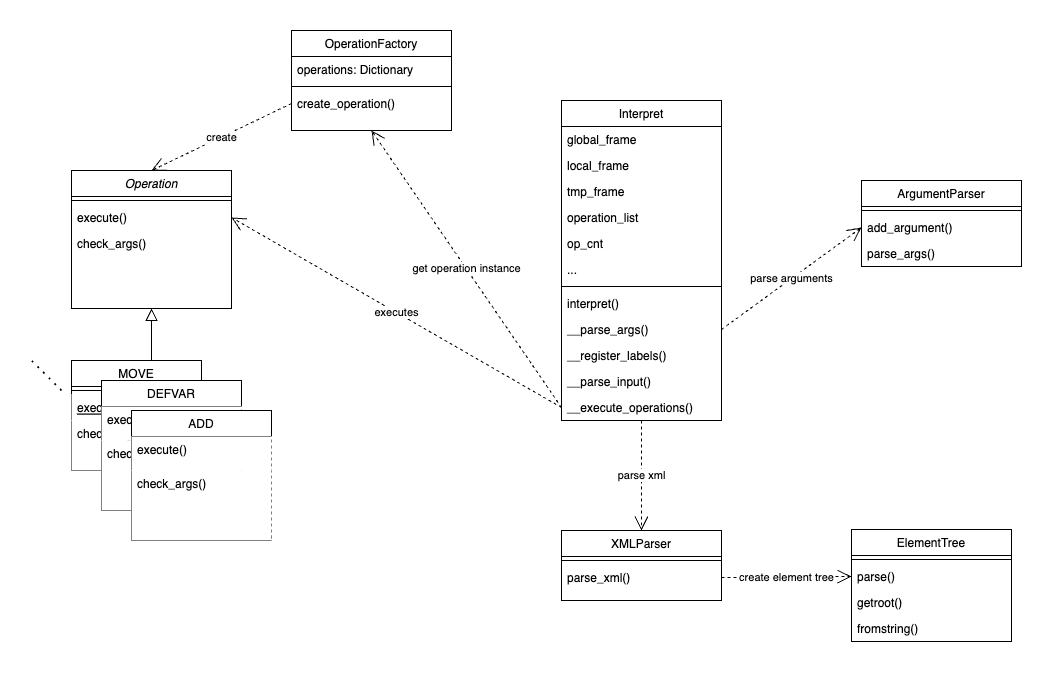

The diagram above was exported from draw.io. Its source (the exported page's mxGraphModel, read from the mxfile embedded in the PNG):
<mxGraphModel dx="997" dy="1056" grid="1" gridSize="10" guides="1" tooltips="1" connect="1" arrows="1" fold="1" page="1" pageScale="1" pageWidth="827" pageHeight="1169" math="0" shadow="0">
  <root>
    <mxCell id="WIyWlLk6GJQsqaUBKTNV-0" />
    <mxCell id="WIyWlLk6GJQsqaUBKTNV-1" parent="WIyWlLk6GJQsqaUBKTNV-0" />
    <mxCell id="zkfFHV4jXpPFQw0GAbJ--0" value="Operation" style="swimlane;fontStyle=2;align=center;verticalAlign=top;childLayout=stackLayout;horizontal=1;startSize=26;horizontalStack=0;resizeParent=1;resizeLast=0;collapsible=1;marginBottom=0;rounded=0;shadow=0;strokeWidth=1;" parent="WIyWlLk6GJQsqaUBKTNV-1" vertex="1">
      <mxGeometry x="200" y="170" width="160" height="138" as="geometry">
        <mxRectangle x="230" y="140" width="160" height="26" as="alternateBounds" />
      </mxGeometry>
    </mxCell>
    <mxCell id="zkfFHV4jXpPFQw0GAbJ--4" value="" style="line;html=1;strokeWidth=1;align=left;verticalAlign=middle;spacingTop=-1;spacingLeft=3;spacingRight=3;rotatable=0;labelPosition=right;points=[];portConstraint=eastwest;" parent="zkfFHV4jXpPFQw0GAbJ--0" vertex="1">
      <mxGeometry y="26" width="160" height="8" as="geometry" />
    </mxCell>
    <mxCell id="zkfFHV4jXpPFQw0GAbJ--5" value="execute()" style="text;align=left;verticalAlign=top;spacingLeft=4;spacingRight=4;overflow=hidden;rotatable=0;points=[[0,0.5],[1,0.5]];portConstraint=eastwest;" parent="zkfFHV4jXpPFQw0GAbJ--0" vertex="1">
      <mxGeometry y="34" width="160" height="26" as="geometry" />
    </mxCell>
    <mxCell id="EWBQ3bSjEHhh6-2lpM2A-0" value="check_args()" style="text;align=left;verticalAlign=top;spacingLeft=4;spacingRight=4;overflow=hidden;rotatable=0;points=[[0,0.5],[1,0.5]];portConstraint=eastwest;" vertex="1" parent="zkfFHV4jXpPFQw0GAbJ--0">
      <mxGeometry y="60" width="160" height="26" as="geometry" />
    </mxCell>
    <mxCell id="zkfFHV4jXpPFQw0GAbJ--6" value="MOVE" style="swimlane;fontStyle=0;align=center;verticalAlign=top;childLayout=stackLayout;horizontal=1;startSize=26;horizontalStack=0;resizeParent=1;resizeLast=0;collapsible=1;marginBottom=0;rounded=0;shadow=0;strokeWidth=1;" parent="WIyWlLk6GJQsqaUBKTNV-1" vertex="1">
      <mxGeometry x="200" y="360" width="130" height="110" as="geometry">
        <mxRectangle x="130" y="380" width="160" height="26" as="alternateBounds" />
      </mxGeometry>
    </mxCell>
    <mxCell id="zkfFHV4jXpPFQw0GAbJ--9" value="" style="line;html=1;strokeWidth=1;align=left;verticalAlign=middle;spacingTop=-1;spacingLeft=3;spacingRight=3;rotatable=0;labelPosition=right;points=[];portConstraint=eastwest;" parent="zkfFHV4jXpPFQw0GAbJ--6" vertex="1">
      <mxGeometry y="26" width="130" height="8" as="geometry" />
    </mxCell>
    <mxCell id="zkfFHV4jXpPFQw0GAbJ--10" value="execute()" style="text;align=left;verticalAlign=top;spacingLeft=4;spacingRight=4;overflow=hidden;rotatable=0;points=[[0,0.5],[1,0.5]];portConstraint=eastwest;fontStyle=4;fillColor=default;" parent="zkfFHV4jXpPFQw0GAbJ--6" vertex="1">
      <mxGeometry y="34" width="130" height="26" as="geometry" />
    </mxCell>
    <mxCell id="zkfFHV4jXpPFQw0GAbJ--11" value="check_args()" style="text;align=left;verticalAlign=top;spacingLeft=4;spacingRight=4;overflow=hidden;rotatable=0;points=[[0,0.5],[1,0.5]];portConstraint=eastwest;fillColor=default;" parent="zkfFHV4jXpPFQw0GAbJ--6" vertex="1">
      <mxGeometry y="60" width="130" height="50" as="geometry" />
    </mxCell>
    <mxCell id="zkfFHV4jXpPFQw0GAbJ--12" value="" style="endArrow=block;endSize=10;endFill=0;shadow=0;strokeWidth=1;rounded=0;edgeStyle=elbowEdgeStyle;elbow=vertical;entryX=0.5;entryY=1;entryDx=0;entryDy=0;" parent="WIyWlLk6GJQsqaUBKTNV-1" source="zkfFHV4jXpPFQw0GAbJ--6" target="zkfFHV4jXpPFQw0GAbJ--0" edge="1">
      <mxGeometry width="160" relative="1" as="geometry">
        <mxPoint x="200" y="203" as="sourcePoint" />
        <mxPoint x="260" y="350" as="targetPoint" />
        <Array as="points">
          <mxPoint x="280" y="330" />
          <mxPoint x="220" y="350" />
        </Array>
      </mxGeometry>
    </mxCell>
    <mxCell id="zkfFHV4jXpPFQw0GAbJ--17" value="Interpret" style="swimlane;fontStyle=0;align=center;verticalAlign=top;childLayout=stackLayout;horizontal=1;startSize=26;horizontalStack=0;resizeParent=1;resizeLast=0;collapsible=1;marginBottom=0;rounded=0;shadow=0;strokeWidth=1;" parent="WIyWlLk6GJQsqaUBKTNV-1" vertex="1">
      <mxGeometry x="690" y="100" width="160" height="320" as="geometry">
        <mxRectangle x="550" y="140" width="160" height="26" as="alternateBounds" />
      </mxGeometry>
    </mxCell>
    <mxCell id="zkfFHV4jXpPFQw0GAbJ--18" value="global_frame" style="text;align=left;verticalAlign=top;spacingLeft=4;spacingRight=4;overflow=hidden;rotatable=0;points=[[0,0.5],[1,0.5]];portConstraint=eastwest;" parent="zkfFHV4jXpPFQw0GAbJ--17" vertex="1">
      <mxGeometry y="26" width="160" height="26" as="geometry" />
    </mxCell>
    <mxCell id="zkfFHV4jXpPFQw0GAbJ--19" value="local_frame" style="text;align=left;verticalAlign=top;spacingLeft=4;spacingRight=4;overflow=hidden;rotatable=0;points=[[0,0.5],[1,0.5]];portConstraint=eastwest;rounded=0;shadow=0;html=0;" parent="zkfFHV4jXpPFQw0GAbJ--17" vertex="1">
      <mxGeometry y="52" width="160" height="26" as="geometry" />
    </mxCell>
    <mxCell id="zkfFHV4jXpPFQw0GAbJ--20" value="tmp_frame" style="text;align=left;verticalAlign=top;spacingLeft=4;spacingRight=4;overflow=hidden;rotatable=0;points=[[0,0.5],[1,0.5]];portConstraint=eastwest;rounded=0;shadow=0;html=0;" parent="zkfFHV4jXpPFQw0GAbJ--17" vertex="1">
      <mxGeometry y="78" width="160" height="26" as="geometry" />
    </mxCell>
    <mxCell id="zkfFHV4jXpPFQw0GAbJ--21" value="operation_list" style="text;align=left;verticalAlign=top;spacingLeft=4;spacingRight=4;overflow=hidden;rotatable=0;points=[[0,0.5],[1,0.5]];portConstraint=eastwest;rounded=0;shadow=0;html=0;" parent="zkfFHV4jXpPFQw0GAbJ--17" vertex="1">
      <mxGeometry y="104" width="160" height="26" as="geometry" />
    </mxCell>
    <mxCell id="zkfFHV4jXpPFQw0GAbJ--22" value="op_cnt" style="text;align=left;verticalAlign=top;spacingLeft=4;spacingRight=4;overflow=hidden;rotatable=0;points=[[0,0.5],[1,0.5]];portConstraint=eastwest;rounded=0;shadow=0;html=0;" parent="zkfFHV4jXpPFQw0GAbJ--17" vertex="1">
      <mxGeometry y="130" width="160" height="26" as="geometry" />
    </mxCell>
    <mxCell id="EWBQ3bSjEHhh6-2lpM2A-22" value="..." style="text;align=left;verticalAlign=top;spacingLeft=4;spacingRight=4;overflow=hidden;rotatable=0;points=[[0,0.5],[1,0.5]];portConstraint=eastwest;rounded=0;shadow=0;html=0;" vertex="1" parent="zkfFHV4jXpPFQw0GAbJ--17">
      <mxGeometry y="156" width="160" height="26" as="geometry" />
    </mxCell>
    <mxCell id="zkfFHV4jXpPFQw0GAbJ--23" value="" style="line;html=1;strokeWidth=1;align=left;verticalAlign=middle;spacingTop=-1;spacingLeft=3;spacingRight=3;rotatable=0;labelPosition=right;points=[];portConstraint=eastwest;" parent="zkfFHV4jXpPFQw0GAbJ--17" vertex="1">
      <mxGeometry y="182" width="160" height="8" as="geometry" />
    </mxCell>
    <mxCell id="zkfFHV4jXpPFQw0GAbJ--24" value="interpret()" style="text;align=left;verticalAlign=top;spacingLeft=4;spacingRight=4;overflow=hidden;rotatable=0;points=[[0,0.5],[1,0.5]];portConstraint=eastwest;" parent="zkfFHV4jXpPFQw0GAbJ--17" vertex="1">
      <mxGeometry y="190" width="160" height="26" as="geometry" />
    </mxCell>
    <mxCell id="zkfFHV4jXpPFQw0GAbJ--25" value="__parse_args()" style="text;align=left;verticalAlign=top;spacingLeft=4;spacingRight=4;overflow=hidden;rotatable=0;points=[[0,0.5],[1,0.5]];portConstraint=eastwest;" parent="zkfFHV4jXpPFQw0GAbJ--17" vertex="1">
      <mxGeometry y="216" width="160" height="26" as="geometry" />
    </mxCell>
    <mxCell id="EWBQ3bSjEHhh6-2lpM2A-23" value="__register_labels()" style="text;align=left;verticalAlign=top;spacingLeft=4;spacingRight=4;overflow=hidden;rotatable=0;points=[[0,0.5],[1,0.5]];portConstraint=eastwest;" vertex="1" parent="zkfFHV4jXpPFQw0GAbJ--17">
      <mxGeometry y="242" width="160" height="26" as="geometry" />
    </mxCell>
    <mxCell id="EWBQ3bSjEHhh6-2lpM2A-24" value="__parse_input()" style="text;align=left;verticalAlign=top;spacingLeft=4;spacingRight=4;overflow=hidden;rotatable=0;points=[[0,0.5],[1,0.5]];portConstraint=eastwest;" vertex="1" parent="zkfFHV4jXpPFQw0GAbJ--17">
      <mxGeometry y="268" width="160" height="26" as="geometry" />
    </mxCell>
    <mxCell id="EWBQ3bSjEHhh6-2lpM2A-25" value="__execute_operations()" style="text;align=left;verticalAlign=top;spacingLeft=4;spacingRight=4;overflow=hidden;rotatable=0;points=[[0,0.5],[1,0.5]];portConstraint=eastwest;" vertex="1" parent="zkfFHV4jXpPFQw0GAbJ--17">
      <mxGeometry y="294" width="160" height="26" as="geometry" />
    </mxCell>
    <mxCell id="zkfFHV4jXpPFQw0GAbJ--13" value="DEFVAR" style="swimlane;fontStyle=0;align=center;verticalAlign=top;childLayout=stackLayout;horizontal=1;startSize=26;horizontalStack=0;resizeParent=1;resizeLast=0;collapsible=1;marginBottom=0;rounded=0;shadow=0;strokeWidth=1;fillStyle=auto;labelBackgroundColor=none;glass=0;container=1;separatorColor=#FFFFFF;" parent="WIyWlLk6GJQsqaUBKTNV-1" vertex="1">
      <mxGeometry x="230" y="380" width="140" height="130" as="geometry">
        <mxRectangle x="340" y="380" width="170" height="26" as="alternateBounds" />
      </mxGeometry>
    </mxCell>
    <mxCell id="zkfFHV4jXpPFQw0GAbJ--14" value="execute()" style="text;align=left;verticalAlign=top;spacingLeft=4;spacingRight=4;overflow=hidden;rotatable=0;points=[[0,0.5],[1,0.5]];portConstraint=eastwest;fillColor=default;" parent="zkfFHV4jXpPFQw0GAbJ--13" vertex="1">
      <mxGeometry y="26" width="140" height="34" as="geometry" />
    </mxCell>
    <mxCell id="EWBQ3bSjEHhh6-2lpM2A-8" value="check_args()" style="text;align=left;verticalAlign=top;spacingLeft=4;spacingRight=4;overflow=hidden;rotatable=0;points=[[0,0.5],[1,0.5]];portConstraint=eastwest;fillColor=default;" vertex="1" parent="zkfFHV4jXpPFQw0GAbJ--13">
      <mxGeometry y="60" width="140" height="70" as="geometry" />
    </mxCell>
    <mxCell id="EWBQ3bSjEHhh6-2lpM2A-9" value="ADD" style="swimlane;fontStyle=0;align=center;verticalAlign=top;childLayout=stackLayout;horizontal=1;startSize=26;horizontalStack=0;resizeParent=1;resizeLast=0;collapsible=1;marginBottom=0;rounded=0;shadow=0;strokeWidth=1;fillStyle=auto;labelBackgroundColor=none;glass=0;container=1;separatorColor=#FFFFFF;" vertex="1" parent="WIyWlLk6GJQsqaUBKTNV-1">
      <mxGeometry x="260" y="410" width="140" height="130" as="geometry">
        <mxRectangle x="340" y="380" width="170" height="26" as="alternateBounds" />
      </mxGeometry>
    </mxCell>
    <mxCell id="EWBQ3bSjEHhh6-2lpM2A-10" value="execute()" style="text;align=left;verticalAlign=top;spacingLeft=4;spacingRight=4;overflow=hidden;rotatable=0;points=[[0,0.5],[1,0.5]];portConstraint=eastwest;fillColor=default;" vertex="1" parent="EWBQ3bSjEHhh6-2lpM2A-9">
      <mxGeometry y="26" width="140" height="34" as="geometry" />
    </mxCell>
    <mxCell id="EWBQ3bSjEHhh6-2lpM2A-11" value="check_args()" style="text;align=left;verticalAlign=top;spacingLeft=4;spacingRight=4;overflow=hidden;rotatable=0;points=[[0,0.5],[1,0.5]];portConstraint=eastwest;fillColor=default;" vertex="1" parent="EWBQ3bSjEHhh6-2lpM2A-9">
      <mxGeometry y="60" width="140" height="70" as="geometry" />
    </mxCell>
    <mxCell id="EWBQ3bSjEHhh6-2lpM2A-12" value="" style="endArrow=none;dashed=1;html=1;dashPattern=1 3;strokeWidth=2;rounded=0;" edge="1" parent="WIyWlLk6GJQsqaUBKTNV-1">
      <mxGeometry width="50" height="50" relative="1" as="geometry">
        <mxPoint x="190" y="390" as="sourcePoint" />
        <mxPoint x="160" y="360" as="targetPoint" />
      </mxGeometry>
    </mxCell>
    <mxCell id="EWBQ3bSjEHhh6-2lpM2A-13" value="OperationFactory" style="swimlane;fontStyle=0;align=center;verticalAlign=top;childLayout=stackLayout;horizontal=1;startSize=26;horizontalStack=0;resizeParent=1;resizeLast=0;collapsible=1;marginBottom=0;rounded=0;shadow=0;strokeWidth=1;" vertex="1" parent="WIyWlLk6GJQsqaUBKTNV-1">
      <mxGeometry x="420" y="30" width="160" height="100" as="geometry">
        <mxRectangle x="550" y="140" width="160" height="26" as="alternateBounds" />
      </mxGeometry>
    </mxCell>
    <mxCell id="EWBQ3bSjEHhh6-2lpM2A-14" value="operations: Dictionary" style="text;align=left;verticalAlign=top;spacingLeft=4;spacingRight=4;overflow=hidden;rotatable=0;points=[[0,0.5],[1,0.5]];portConstraint=eastwest;" vertex="1" parent="EWBQ3bSjEHhh6-2lpM2A-13">
      <mxGeometry y="26" width="160" height="26" as="geometry" />
    </mxCell>
    <mxCell id="EWBQ3bSjEHhh6-2lpM2A-19" value="" style="line;html=1;strokeWidth=1;align=left;verticalAlign=middle;spacingTop=-1;spacingLeft=3;spacingRight=3;rotatable=0;labelPosition=right;points=[];portConstraint=eastwest;" vertex="1" parent="EWBQ3bSjEHhh6-2lpM2A-13">
      <mxGeometry y="52" width="160" height="8" as="geometry" />
    </mxCell>
    <mxCell id="EWBQ3bSjEHhh6-2lpM2A-20" value="create_operation()" style="text;align=left;verticalAlign=top;spacingLeft=4;spacingRight=4;overflow=hidden;rotatable=0;points=[[0,0.5],[1,0.5]];portConstraint=eastwest;" vertex="1" parent="EWBQ3bSjEHhh6-2lpM2A-13">
      <mxGeometry y="60" width="160" height="26" as="geometry" />
    </mxCell>
    <mxCell id="EWBQ3bSjEHhh6-2lpM2A-39" value="XMLParser" style="swimlane;fontStyle=0;align=center;verticalAlign=top;childLayout=stackLayout;horizontal=1;startSize=26;horizontalStack=0;resizeParent=1;resizeLast=0;collapsible=1;marginBottom=0;rounded=0;shadow=0;strokeWidth=1;" vertex="1" parent="WIyWlLk6GJQsqaUBKTNV-1">
      <mxGeometry x="690" y="530" width="160" height="70" as="geometry">
        <mxRectangle x="550" y="140" width="160" height="26" as="alternateBounds" />
      </mxGeometry>
    </mxCell>
    <mxCell id="EWBQ3bSjEHhh6-2lpM2A-41" value="" style="line;html=1;strokeWidth=1;align=left;verticalAlign=middle;spacingTop=-1;spacingLeft=3;spacingRight=3;rotatable=0;labelPosition=right;points=[];portConstraint=eastwest;" vertex="1" parent="EWBQ3bSjEHhh6-2lpM2A-39">
      <mxGeometry y="26" width="160" height="8" as="geometry" />
    </mxCell>
    <mxCell id="EWBQ3bSjEHhh6-2lpM2A-42" value="parse_xml()" style="text;align=left;verticalAlign=top;spacingLeft=4;spacingRight=4;overflow=hidden;rotatable=0;points=[[0,0.5],[1,0.5]];portConstraint=eastwest;" vertex="1" parent="EWBQ3bSjEHhh6-2lpM2A-39">
      <mxGeometry y="34" width="160" height="26" as="geometry" />
    </mxCell>
    <mxCell id="EWBQ3bSjEHhh6-2lpM2A-43" value="parse xml" style="endArrow=open;endSize=12;dashed=1;html=1;rounded=0;entryX=0.5;entryY=0;entryDx=0;entryDy=0;" edge="1" parent="WIyWlLk6GJQsqaUBKTNV-1" target="EWBQ3bSjEHhh6-2lpM2A-39">
      <mxGeometry width="160" relative="1" as="geometry">
        <mxPoint x="770" y="420" as="sourcePoint" />
        <mxPoint x="850" y="470" as="targetPoint" />
      </mxGeometry>
    </mxCell>
    <mxCell id="EWBQ3bSjEHhh6-2lpM2A-44" value="executes" style="endArrow=open;endSize=12;dashed=1;html=1;rounded=0;exitX=0;exitY=0.5;exitDx=0;exitDy=0;entryX=1;entryY=0.5;entryDx=0;entryDy=0;" edge="1" parent="WIyWlLk6GJQsqaUBKTNV-1" source="EWBQ3bSjEHhh6-2lpM2A-25" target="zkfFHV4jXpPFQw0GAbJ--5">
      <mxGeometry width="160" relative="1" as="geometry">
        <mxPoint x="480" y="340" as="sourcePoint" />
        <mxPoint x="640" y="340" as="targetPoint" />
      </mxGeometry>
    </mxCell>
    <mxCell id="EWBQ3bSjEHhh6-2lpM2A-48" value="get operation instance" style="endArrow=open;endSize=12;dashed=1;html=1;rounded=0;exitX=0;exitY=0.5;exitDx=0;exitDy=0;entryX=0.5;entryY=1;entryDx=0;entryDy=0;" edge="1" parent="WIyWlLk6GJQsqaUBKTNV-1" source="EWBQ3bSjEHhh6-2lpM2A-25" target="EWBQ3bSjEHhh6-2lpM2A-13">
      <mxGeometry width="160" relative="1" as="geometry">
        <mxPoint x="730" y="355" as="sourcePoint" />
        <mxPoint x="400" y="165" as="targetPoint" />
      </mxGeometry>
    </mxCell>
    <mxCell id="EWBQ3bSjEHhh6-2lpM2A-49" value="create" style="endArrow=open;endSize=12;dashed=1;html=1;rounded=0;exitX=0;exitY=0.5;exitDx=0;exitDy=0;entryX=0.5;entryY=0;entryDx=0;entryDy=0;" edge="1" parent="WIyWlLk6GJQsqaUBKTNV-1" source="EWBQ3bSjEHhh6-2lpM2A-20" target="zkfFHV4jXpPFQw0GAbJ--0">
      <mxGeometry width="160" relative="1" as="geometry">
        <mxPoint x="360" y="147" as="sourcePoint" />
        <mxPoint x="170" y="-130" as="targetPoint" />
      </mxGeometry>
    </mxCell>
    <mxCell id="EWBQ3bSjEHhh6-2lpM2A-50" value="ArgumentParser" style="swimlane;fontStyle=0;align=center;verticalAlign=top;childLayout=stackLayout;horizontal=1;startSize=26;horizontalStack=0;resizeParent=1;resizeLast=0;collapsible=1;marginBottom=0;rounded=0;shadow=0;strokeWidth=1;" vertex="1" parent="WIyWlLk6GJQsqaUBKTNV-1">
      <mxGeometry x="990" y="180" width="160" height="86" as="geometry">
        <mxRectangle x="550" y="140" width="160" height="26" as="alternateBounds" />
      </mxGeometry>
    </mxCell>
    <mxCell id="EWBQ3bSjEHhh6-2lpM2A-51" value="" style="line;html=1;strokeWidth=1;align=left;verticalAlign=middle;spacingTop=-1;spacingLeft=3;spacingRight=3;rotatable=0;labelPosition=right;points=[];portConstraint=eastwest;" vertex="1" parent="EWBQ3bSjEHhh6-2lpM2A-50">
      <mxGeometry y="26" width="160" height="8" as="geometry" />
    </mxCell>
    <mxCell id="EWBQ3bSjEHhh6-2lpM2A-52" value="add_argument()" style="text;align=left;verticalAlign=top;spacingLeft=4;spacingRight=4;overflow=hidden;rotatable=0;points=[[0,0.5],[1,0.5]];portConstraint=eastwest;" vertex="1" parent="EWBQ3bSjEHhh6-2lpM2A-50">
      <mxGeometry y="34" width="160" height="26" as="geometry" />
    </mxCell>
    <mxCell id="EWBQ3bSjEHhh6-2lpM2A-53" value="parse_args()" style="text;align=left;verticalAlign=top;spacingLeft=4;spacingRight=4;overflow=hidden;rotatable=0;points=[[0,0.5],[1,0.5]];portConstraint=eastwest;" vertex="1" parent="EWBQ3bSjEHhh6-2lpM2A-50">
      <mxGeometry y="60" width="160" height="26" as="geometry" />
    </mxCell>
    <mxCell id="EWBQ3bSjEHhh6-2lpM2A-54" value="ElementTree" style="swimlane;fontStyle=0;align=center;verticalAlign=top;childLayout=stackLayout;horizontal=1;startSize=26;horizontalStack=0;resizeParent=1;resizeLast=0;collapsible=1;marginBottom=0;rounded=0;shadow=0;strokeWidth=1;" vertex="1" parent="WIyWlLk6GJQsqaUBKTNV-1">
      <mxGeometry x="980" y="529" width="160" height="112" as="geometry">
        <mxRectangle x="550" y="140" width="160" height="26" as="alternateBounds" />
      </mxGeometry>
    </mxCell>
    <mxCell id="EWBQ3bSjEHhh6-2lpM2A-55" value="" style="line;html=1;strokeWidth=1;align=left;verticalAlign=middle;spacingTop=-1;spacingLeft=3;spacingRight=3;rotatable=0;labelPosition=right;points=[];portConstraint=eastwest;" vertex="1" parent="EWBQ3bSjEHhh6-2lpM2A-54">
      <mxGeometry y="26" width="160" height="8" as="geometry" />
    </mxCell>
    <mxCell id="EWBQ3bSjEHhh6-2lpM2A-56" value="parse()" style="text;align=left;verticalAlign=top;spacingLeft=4;spacingRight=4;overflow=hidden;rotatable=0;points=[[0,0.5],[1,0.5]];portConstraint=eastwest;" vertex="1" parent="EWBQ3bSjEHhh6-2lpM2A-54">
      <mxGeometry y="34" width="160" height="26" as="geometry" />
    </mxCell>
    <mxCell id="EWBQ3bSjEHhh6-2lpM2A-57" value="getroot()" style="text;align=left;verticalAlign=top;spacingLeft=4;spacingRight=4;overflow=hidden;rotatable=0;points=[[0,0.5],[1,0.5]];portConstraint=eastwest;" vertex="1" parent="EWBQ3bSjEHhh6-2lpM2A-54">
      <mxGeometry y="60" width="160" height="26" as="geometry" />
    </mxCell>
    <mxCell id="EWBQ3bSjEHhh6-2lpM2A-58" value="fromstring()" style="text;align=left;verticalAlign=top;spacingLeft=4;spacingRight=4;overflow=hidden;rotatable=0;points=[[0,0.5],[1,0.5]];portConstraint=eastwest;" vertex="1" parent="EWBQ3bSjEHhh6-2lpM2A-54">
      <mxGeometry y="86" width="160" height="26" as="geometry" />
    </mxCell>
    <mxCell id="EWBQ3bSjEHhh6-2lpM2A-60" value="parse arguments" style="endArrow=open;endSize=12;dashed=1;html=1;rounded=0;exitX=1;exitY=0.5;exitDx=0;exitDy=0;entryX=0;entryY=0.5;entryDx=0;entryDy=0;" edge="1" parent="WIyWlLk6GJQsqaUBKTNV-1" source="zkfFHV4jXpPFQw0GAbJ--25" target="EWBQ3bSjEHhh6-2lpM2A-52">
      <mxGeometry width="160" relative="1" as="geometry">
        <mxPoint x="1070" y="457" as="sourcePoint" />
        <mxPoint x="880" y="180" as="targetPoint" />
      </mxGeometry>
    </mxCell>
    <mxCell id="EWBQ3bSjEHhh6-2lpM2A-61" value="create element tree" style="endArrow=open;endSize=12;dashed=1;html=1;rounded=0;exitX=1;exitY=0.5;exitDx=0;exitDy=0;entryX=0;entryY=0.5;entryDx=0;entryDy=0;" edge="1" parent="WIyWlLk6GJQsqaUBKTNV-1" source="EWBQ3bSjEHhh6-2lpM2A-42" target="EWBQ3bSjEHhh6-2lpM2A-56">
      <mxGeometry width="160" relative="1" as="geometry">
        <mxPoint x="860" y="552" as="sourcePoint" />
        <mxPoint x="1000" y="450" as="targetPoint" />
      </mxGeometry>
    </mxCell>
  </root>
</mxGraphModel>